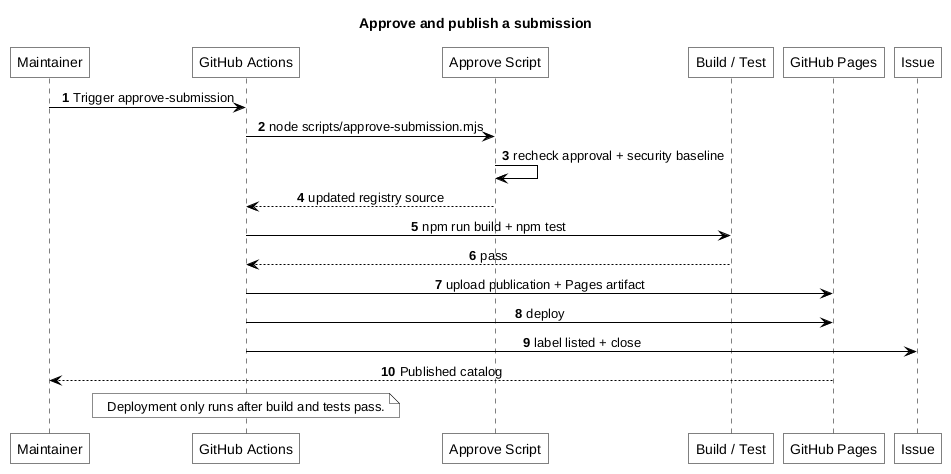

The diagram above was rendered by PlantUML. Its source (embedded in the PNG):
@startuml
title Approve and publish a submission
autonumber
skinparam monochrome true
skinparam backgroundColor white
skinparam shadowing false
skinparam defaultTextAlignment center
skinparam roundCorner 0
skinparam ArrowColor black
skinparam defaultFontColor black
skinparam sequence {
    ArrowColor black
    LifeLineBorderColor black
    ParticipantBorderColor black
    ParticipantBackgroundColor white
    ParticipantFontColor black
}

participant "Maintainer" as U
participant "GitHub Actions" as H
participant "Approve Script" as S
participant "Build / Test" as B
participant "GitHub Pages" as P
participant "Issue" as I

U -> H: Trigger approve-submission
H -> S: node scripts/approve-submission.mjs
S -> S: recheck approval + security baseline
S --> H: updated registry source
H -> B: npm run build + npm test
B --> H: pass
H -> P: upload publication + Pages artifact
H -> P: deploy
H -> I: label listed + close
P --> U: Published catalog
note over H: Deployment only runs after build and tests pass.
@enduml